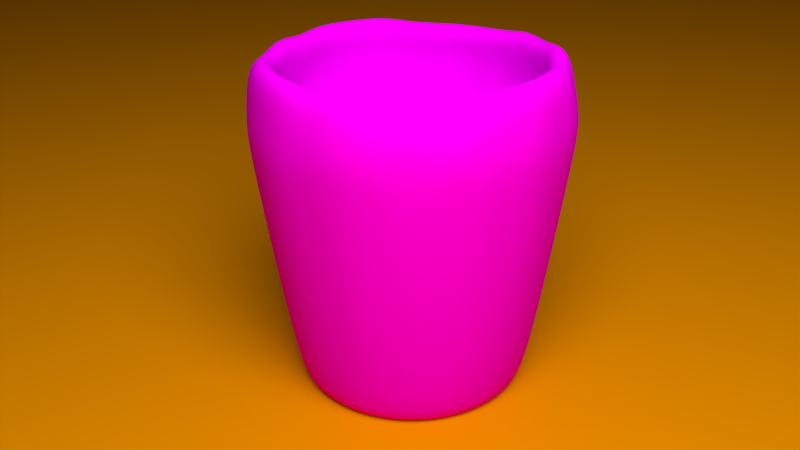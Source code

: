 # Source: woodencup.blend  (saved by Blender 2.73.0; exported with 4.5.12 LTS)
import bpy
from mathutils import Matrix  # noqa: F401  (used for matrix-valued properties, if any)

bpy.ops.wm.read_factory_settings(use_empty=True)
scene = bpy.context.scene
scene.name = 'Scene'

# ---- collections
col_collection_1 = bpy.data.collections.new('Collection 1'); scene.collection.children.link(col_collection_1)

# ---- images (referenced by path relative to the original .blend; pixels are not part of the script)
import os
ASSET_DIR = os.environ.get("B2B_ASSET_DIR", "")  # directory of the original .blend (textures are referenced by path, not embedded)
HERE = os.path.dirname(os.path.abspath(__file__))  # packed textures are extracted next to this script under _unpacked/

def load_image(name, relpath, width, height, colorspace="sRGB"):
    """Load a texture the original file referenced (path relative to the .blend, or extracted next to this script)."""
    p = next((c for c in (os.path.join(HERE, relpath), os.path.join(ASSET_DIR, relpath)) if relpath and os.path.exists(c)), "")
    if p:
        img = bpy.data.images.load(p, check_existing=True)
        img.name = name
    else:  # same state as the original file: an image datablock whose file is absent (Cycles renders it pink)
        img = bpy.data.images.new(name, width, height)
        img.source = "FILE"
        img.filepath = "//" + (relpath or name)
    img.colorspace_settings.name = colorspace
    return img
img_woodsample_jpg = load_image('woodsample.jpg', 'woodsample.jpg', 1024, 1024, 'sRGB')

# ---- materials (node trees are filled in below, after node groups)
mat_material_001 = bpy.data.materials.new('Material.001')
mat_material_001.alpha_threshold = 0.0
mat_material_001.roughness = 0.5
mat_material_002 = bpy.data.materials.new('Material.002')
mat_material_002.alpha_threshold = 0.0
mat_material_002.roughness = 0.5

# ---- material node trees
mat_material_001.use_nodes = True; mat_material_001.node_tree.nodes.clear()
_N = mat_material_001.node_tree.nodes; _L = mat_material_001.node_tree.links
n0 = _N.new('ShaderNodeOutputMaterial'); n0.name = 'Material Output'; n0.location = (300, 300)
n1 = _N.new('ShaderNodeBsdfDiffuse'); n1.name = 'Diffuse BSDF'; n1.location = (10, 300)
n1.inputs[0].default_value = (0.8, 0.2813, 0.0, 1.0)
_L.new(n1.outputs[0], n0.inputs[0])
n0.is_active_output = True
mat_material_002.use_nodes = True; mat_material_002.node_tree.nodes.clear()
_N = mat_material_002.node_tree.nodes; _L = mat_material_002.node_tree.links
n0 = _N.new('ShaderNodeOutputMaterial'); n0.name = 'Material Output'; n0.location = (300, 300)
n1 = _N.new('ShaderNodeTexImage'); n1.name = 'Image Texture'; n1.location = (-180, 300)
n1.width = 140
n1.image = img_woodsample_jpg
n2 = _N.new('ShaderNodeBsdfDiffuse'); n2.name = 'Diffuse BSDF'; n2.location = (19, 462)
n3 = _N.new('ShaderNodeDisplacement'); n3.name = 'Displacement'; n3.location = (0, 0)
n3.inputs[1].default_value = 0.0
n3.inputs[2].default_value = 0.1
_L.new(n2.outputs[0], n0.inputs[0])
_L.new(n1.outputs[0], n2.inputs[0])
_L.new(n1.outputs[0], n3.inputs[0])
_L.new(n3.outputs[0], n0.inputs[2])
n0.is_active_output = True

# ---- world
world_world = bpy.data.worlds.new('World'); scene.world = world_world
world_world.color = (0.05088, 0.05088, 0.05088)
world_world.use_sun_shadow = False
world_world.sun_shadow_jitter_overblur = 0.0
world_world.cycles.sampling_method = 'MANUAL'
world_world.cycles.sample_map_resolution = 256

# ---- cameras
cam_camera = bpy.data.cameras.new('Camera')
cam_camera.clip_end = 100.0
cam_camera.lens = 35.0
cam_camera.sensor_width = 32.0
cam_camera.sensor_height = 18.0
cam_camera.ortho_scale = 7.314
cam_camera.dof.focus_distance = 0.0

# ---- lights
light_lamp = bpy.data.lights.new('Lamp', 'POINT')
light_lamp.transmission_factor = 0.0
light_lamp.cutoff_distance = 30.0
light_lamp.energy = 3000.0
light_lamp.shadow_buffer_clip_start = 1.001
light_lamp.shadow_soft_size = 3.0
light_lamp.shadow_maximum_resolution = 0.006
light_lamp.use_absolute_resolution = True
light_lamp.cycles.use_multiple_importance_sampling = False

# ---- meshes
me_plane = bpy.data.meshes.new('Plane')
me_plane.from_pydata([(-1.0, -1.0, 0.0), (1.0, -1.0, 0.0), (-1.0, 1.0, 0.0), (1.0, 1.0, 0.0)], [], [(0, 1, 3, 2)])
me_plane.materials.append(mat_material_001)
me_plane.use_remesh_preserve_volume = False
me_plane.use_remesh_preserve_attributes = False
me_plane.use_mirror_vertex_groups = False
me_plane.update()
me_sphere = bpy.data.meshes.new('Sphere')
me_sphere.from_pydata([(-0.9427, -0.0001209, 0.4158), (-1.001, -0.0001209, 0.2244), (-1.0, 0.0, 7.55e-08), (-1.001, -0.0001209, -0.1736), (-0.7851, -0.0001209, -1.762), (-0.7066, -0.0001209, -1.762), (-0.601, -0.0001209, -1.762), (-0.4723, -0.0001209, -1.762), (-0.3254, -0.0001209, -1.762), (-0.1661, -0.0001209, -1.762), (-0.9246, 0.1837, 0.4158), (-0.9815, 0.195, 0.2244), (-1.001, 0.1989, 0.02544), (-0.9815, 0.195, -0.1736), (-0.7701, 0.153, -1.762), (-0.6931, 0.1377, -1.762), (-0.5895, 0.1171, -1.762), (-0.4632, 0.09195, -1.762), (-0.3192, 0.0633, -1.762), (-0.1629, 0.03221, -1.762), (-0.871, 0.3605, 0.4158), (-0.9246, 0.3827, 0.2244), (-0.9239, 0.3827, 7.55e-08), (-0.9061, 0.3753, -0.1951), (-0.7254, 0.3002, -1.762), (-0.6529, 0.2702, -1.762), (-0.5553, 0.2297, -1.762), (-0.4364, 0.1805, -1.762), (-0.3007, 0.1243, -1.762), (-0.1534, 0.0633, -1.762), (-0.7839, 0.5234, 0.4158), (-0.8321, 0.5557, 0.2244), (-0.8484, 0.5666, 0.02544), (-0.8155, 0.5449, -0.1951), (-0.6529, 0.4359, -1.762), (-0.5876, 0.3923, -1.762), (-0.4998, 0.3336, -1.762), (-0.3927, 0.2621, -1.762), (-0.2706, 0.1805, -1.762), (-0.1381, 0.09195, -1.762), (-0.6533, 0.6533, 0.3827), (-0.7077, 0.7073, 0.2244), (-0.7071, 0.7071, 7.55e-08), (-0.7077, 0.7073, -0.1736), (-0.5553, 0.5548, -1.762), (-0.4998, 0.4993, -1.762), (-0.4251, 0.4246, -1.762), (-0.334, 0.3336, -1.762), (-0.2302, 0.2297, -1.762), (-0.1175, 0.1171, -1.762), (-0.5133, 0.7682, 0.3827), (-0.5449, 0.8155, 0.1951), (-0.5556, 0.8315, 7.55e-08), (-0.5449, 0.8155, -0.1951), (-0.4364, 0.6524, -1.762), (-0.3927, 0.5872, -1.762), (-0.334, 0.4993, -1.762), (-0.2625, 0.3923, -1.762), (-0.1809, 0.2702, -1.762), (-0.09241, 0.1377, -1.762), (-0.3536, 0.8536, 0.3827), (-0.3832, 0.9241, 0.2244), (-0.3827, 0.9239, 7.55e-08), (-0.3832, 0.9241, -0.1736), (-0.3007, 0.725, -1.762), (-0.2706, 0.6524, -1.762), (-0.2302, 0.5548, -1.762), (-0.1809, 0.4359, -1.762), (-0.1247, 0.3002, -1.762), (-0.06376, 0.153, -1.762), (-0.1802, 0.9061, 0.3827), (-0.1913, 0.9619, 0.1951), (-0.1951, 0.9808, 7.55e-08), (-0.1955, 0.9811, -0.1736), (-0.1534, 0.7696, -1.762), (-0.1381, 0.6926, -1.762), (-0.1175, 0.589, -1.762), (-0.09241, 0.4628, -1.762), (-0.06376, 0.3187, -1.762), (-0.03267, 0.1624, -1.762), (2.745e-07, 0.9239, 0.3827), (-0.0003355, 1.0, 0.2244), (-0.0003355, 1.02, 0.02544), (-0.0003355, 1.0, -0.1736), (-0.0003356, 0.7847, -1.762), (-0.0003356, 0.7062, -1.762), (-0.0003356, 0.6005, -1.762), (-0.0003355, 0.4718, -1.762), (-0.0003356, 0.325, -1.762), (-0.0003356, 0.1656, -1.762), (0.1835, 0.9241, 0.4158), (0.1913, 0.9619, 0.1951), (0.1987, 1.0, 0.02544), (0.1913, 0.9619, -0.1951), (0.1528, 0.7696, -1.762), (0.1375, 0.6926, -1.762), (0.1168, 0.589, -1.762), (0.09174, 0.4628, -1.762), (0.06308, 0.3187, -1.762), (0.032, 0.1624, -1.762), (0.3536, 0.8536, 0.3827), (0.3825, 0.9241, 0.2244), (0.39, 0.9422, 0.02544), (0.3825, 0.9241, -0.1736), (0.3, 0.725, -1.762), (0.27, 0.6524, -1.762), (0.2295, 0.5548, -1.762), (0.1803, 0.4359, -1.762), (0.1241, 0.3002, -1.762), (0.06308, 0.153, -1.762), (0.5232, 0.7834, 0.4158), (0.5449, 0.8155, 0.1951), (0.5556, 0.8315, 7.55e-08), (0.5555, 0.8317, -0.1736), (0.4357, 0.6524, -1.762), (0.3921, 0.5872, -1.762), (0.3334, 0.4993, -1.762), (0.2619, 0.3923, -1.762), (0.1803, 0.2702, -1.762), (0.09174, 0.1377, -1.762), (0.666, 0.6662, 0.4158), (0.6935, 0.6935, 0.1951), (0.7071, 0.7071, 7.55e-08), (0.6935, 0.6935, -0.1951), (0.5546, 0.5548, -1.762), (0.4991, 0.4993, -1.762), (0.4244, 0.4246, -1.762), (0.3334, 0.3336, -1.762), (0.2295, 0.2297, -1.762), (0.1168, 0.1171, -1.762), (0.7682, 0.5133, 0.3827), (0.8155, 0.5449, 0.1951), (0.8478, 0.5666, 0.02544), (0.8315, 0.5557, -0.1736), (0.6522, 0.4359, -1.762), (0.5869, 0.3923, -1.762), (0.4991, 0.3336, -1.762), (0.3921, 0.2621, -1.762), (0.27, 0.1805, -1.762), (0.1375, 0.09195, -1.762), (0.8703, 0.3605, 0.4158), (0.9239, 0.3827, 0.2244), (0.942, 0.3902, 0.02544), (0.9239, 0.3827, -0.1736), (0.7247, 0.3002, -1.762), (0.6522, 0.2702, -1.762), (0.5546, 0.2297, -1.762), (0.4357, 0.1805, -1.762), (0.3, 0.1243, -1.762), (0.1528, 0.0633, -1.762), (0.9239, 0.1837, 0.4158), (0.9619, 0.1913, 0.1951), (0.9808, 0.1951, 7.55e-08), (0.9808, 0.195, -0.1736), (0.7694, 0.153, -1.762), (0.6924, 0.1377, -1.762), (0.5888, 0.1171, -1.762), (0.4625, 0.09195, -1.762), (0.3185, 0.0633, -1.762), (0.1622, 0.03221, -1.762), (0.942, -0.0001208, 0.4158), (1.0, -0.000121, 0.2244), (1.02, -0.000121, 0.02544), (1.0, -0.000121, -0.1736), (0.7845, -0.0001208, -1.762), (0.706, -0.000121, -1.762), (0.6003, -0.0001209, -1.762), (0.4716, -0.0001209, -1.762), (0.3247, -0.0001209, -1.762), (0.1654, -0.0001209, -1.762), (0.9239, -0.184, 0.4158), (0.9619, -0.1913, 0.1951), (0.9808, -0.1951, 7.55e-08), (0.9619, -0.1913, -0.1951), (0.7694, -0.1532, -1.762), (0.6924, -0.1379, -1.762), (0.5888, -0.1173, -1.762), (0.4625, -0.09219, -1.762), (0.3185, -0.06354, -1.762), (0.1622, -0.03245, -1.762), (0.8703, -0.3607, 0.4158), (0.9239, -0.383, 0.2244), (0.942, -0.3905, 0.02544), (0.9239, -0.383, -0.1736), (0.7247, -0.3005, -1.762), (0.6522, -0.2704, -1.762), (0.5546, -0.23, -1.762), (0.4357, -0.1807, -1.762), (0.3, -0.1245, -1.762), (0.1528, -0.06354, -1.762), (0.7682, -0.5133, 0.3827), (0.8315, -0.5559, 0.2244), (0.8478, -0.5668, 0.02544), (0.8155, -0.5449, -0.1951), (0.6522, -0.4361, -1.762), (0.5869, -0.3925, -1.762), (0.4991, -0.3338, -1.762), (0.3921, -0.2623, -1.762), (0.27, -0.1807, -1.762), (0.1375, -0.09219, -1.762), (0.6533, -0.6533, 0.3827), (0.7071, -0.7075, 0.2244), (0.7071, -0.7071, 7.55e-08), (0.7071, -0.7075, -0.1736), (0.5546, -0.5551, -1.762), (0.4991, -0.4996, -1.762), (0.4244, -0.4249, -1.762), (0.3334, -0.3338, -1.762), (0.2295, -0.23, -1.762), (0.1168, -0.1173, -1.762), (0.5133, -0.7682, 0.3827), (0.5555, -0.8319, 0.2244), (0.5663, -0.8482, 0.02544), (0.5449, -0.8155, -0.1951), (0.4357, -0.6527, -1.762), (0.3921, -0.5874, -1.762), (0.3334, -0.4996, -1.762), (0.2619, -0.3925, -1.762), (0.1803, -0.2704, -1.762), (0.09174, -0.1379, -1.762), (-0.0003356, -0.0001209, -1.762), (0.3603, -0.8707, 0.4158), (0.3825, -0.9244, 0.2244), (0.39, -0.9425, 0.02544), (0.3825, -0.9244, -0.1736), (0.3, -0.7252, -1.762), (0.27, -0.6527, -1.762), (0.2295, -0.5551, -1.762), (0.1803, -0.4361, -1.762), (0.1241, -0.3005, -1.762), (0.06308, -0.1532, -1.762), (0.1802, -0.9061, 0.3827), (0.1913, -0.9619, 0.1951), (0.1951, -0.9808, 7.55e-08), (0.1913, -0.9619, -0.1951), (0.1528, -0.7699, -1.762), (0.1375, -0.6929, -1.762), (0.1168, -0.5892, -1.762), (0.09174, -0.463, -1.762), (0.06308, -0.319, -1.762), (0.032, -0.1627, -1.762), (-0.0003356, -0.9425, 0.4158), (9.567e-08, -0.9808, 0.1951), (1.404e-07, -1.0, 7.55e-08), (-0.0003358, -1.001, -0.1736), (-0.0003356, -0.7849, -1.762), (-0.0003357, -0.7064, -1.762), (-0.0003357, -0.6008, -1.762), (-0.0003356, -0.4721, -1.762), (-0.0003356, -0.3252, -1.762), (-0.0003356, -0.1658, -1.762), (-0.1842, -0.9244, 0.4158), (-0.1913, -0.9619, 0.1951), (-0.1951, -0.9808, 7.55e-08), (-0.1955, -0.9813, -0.1736), (-0.1534, -0.7699, -1.762), (-0.1381, -0.6929, -1.762), (-0.1175, -0.5892, -1.762), (-0.09241, -0.463, -1.762), (-0.06376, -0.319, -1.762), (-0.03267, -0.1627, -1.762), (-0.361, -0.8707, 0.4158), (-0.3753, -0.9061, 0.1951), (-0.3827, -0.9239, 7.55e-08), (-0.3753, -0.9061, -0.1951), (-0.3007, -0.7252, -1.762), (-0.2706, -0.6527, -1.762), (-0.2302, -0.5551, -1.762), (-0.1809, -0.4361, -1.762), (-0.1247, -0.3005, -1.762), (-0.06376, -0.1532, -1.762), (-0.5239, -0.7837, 0.4158), (-0.5449, -0.8155, 0.1951), (-0.5556, -0.8315, 7.55e-08), (-0.5561, -0.8319, -0.1736), (-0.4364, -0.6527, -1.762), (-0.3927, -0.5874, -1.762), (-0.334, -0.4996, -1.762), (-0.2625, -0.3925, -1.762), (-0.1809, -0.2704, -1.762), (-0.09241, -0.1379, -1.762), (-0.6533, -0.6533, 0.3827), (-0.7077, -0.7075, 0.2244), (-0.7071, -0.7071, 7.55e-08), (-0.7077, -0.7075, -0.1736), (-0.5553, -0.5551, -1.762), (-0.4998, -0.4996, -1.762), (-0.4251, -0.4249, -1.762), (-0.334, -0.3338, -1.762), (-0.2302, -0.23, -1.762), (-0.1175, -0.1173, -1.762), (-0.7682, -0.5133, 0.3827), (-0.8155, -0.5449, 0.1951), (-0.8315, -0.5556, 7.55e-08), (-0.8321, -0.5559, -0.1736), (-0.6529, -0.4361, -1.762), (-0.5876, -0.3925, -1.762), (-0.4998, -0.3338, -1.762), (-0.3927, -0.2623, -1.762), (-0.2706, -0.1807, -1.762), (-0.1381, -0.09219, -1.762), (-0.871, -0.3607, 0.4158), (-0.9061, -0.3753, 0.1951), (-0.9427, -0.3905, 0.02544), (-0.9061, -0.3753, -0.1951), (-0.7254, -0.3005, -1.762), (-0.6529, -0.2704, -1.762), (-0.5553, -0.23, -1.762), (-0.4364, -0.1807, -1.762), (-0.3007, -0.1245, -1.762), (-0.1534, -0.06354, -1.762), (-0.9061, -0.1802, 0.3827), (-0.9619, -0.1913, 0.1951), (-1.001, -0.1991, 0.02544), (-0.9619, -0.1913, -0.1951), (-0.7701, -0.1532, -1.762), (-0.6931, -0.1379, -1.762), (-0.5895, -0.1173, -1.762), (-0.4632, -0.09219, -1.762), (-0.3192, -0.06354, -1.762), (-0.1629, -0.03245, -1.762)], [], [(4, 3, 13, 14), (2, 1, 11, 12), (9, 8, 18, 19), (7, 6, 16, 17), (5, 4, 14, 15), (3, 2, 12, 13), (1, 0, 10, 11), (8, 7, 17, 18), (6, 5, 15, 16), (18, 17, 27, 28), (16, 15, 25, 26), (14, 13, 23, 24), (12, 11, 21, 22), (19, 18, 28, 29), (17, 16, 26, 27), (15, 14, 24, 25), (13, 12, 22, 23), (11, 10, 20, 21), (28, 27, 37, 38), (26, 25, 35, 36), (24, 23, 33, 34), (22, 21, 31, 32), (29, 28, 38, 39), (27, 26, 36, 37), (25, 24, 34, 35), (23, 22, 32, 33), (21, 20, 30, 31), (38, 37, 47, 48), (36, 35, 45, 46), (34, 33, 43, 44), (32, 31, 41, 42), (39, 38, 48, 49), (37, 36, 46, 47), (35, 34, 44, 45), (33, 32, 42, 43), (31, 30, 40, 41), (48, 47, 57, 58), (46, 45, 55, 56), (44, 43, 53, 54), (42, 41, 51, 52), (49, 48, 58, 59), (47, 46, 56, 57), (45, 44, 54, 55), (43, 42, 52, 53), (41, 40, 50, 51), (58, 57, 67, 68), (56, 55, 65, 66), (54, 53, 63, 64), (52, 51, 61, 62), (59, 58, 68, 69), (57, 56, 66, 67), (55, 54, 64, 65), (53, 52, 62, 63), (51, 50, 60, 61), (68, 67, 77, 78), (66, 65, 75, 76), (64, 63, 73, 74), (62, 61, 71, 72), (69, 68, 78, 79), (67, 66, 76, 77), (65, 64, 74, 75), (63, 62, 72, 73), (61, 60, 70, 71), (78, 77, 87, 88), (76, 75, 85, 86), (74, 73, 83, 84), (72, 71, 81, 82), (79, 78, 88, 89), (77, 76, 86, 87), (75, 74, 84, 85), (73, 72, 82, 83), (71, 70, 80, 81), (88, 87, 97, 98), (86, 85, 95, 96), (84, 83, 93, 94), (82, 81, 91, 92), (89, 88, 98, 99), (87, 86, 96, 97), (85, 84, 94, 95), (83, 82, 92, 93), (81, 80, 90, 91), (98, 97, 107, 108), (96, 95, 105, 106), (94, 93, 103, 104), (92, 91, 101, 102), (99, 98, 108, 109), (97, 96, 106, 107), (95, 94, 104, 105), (93, 92, 102, 103), (91, 90, 100, 101), (108, 107, 117, 118), (106, 105, 115, 116), (104, 103, 113, 114), (102, 101, 111, 112), (109, 108, 118, 119), (107, 106, 116, 117), (105, 104, 114, 115), (103, 102, 112, 113), (101, 100, 110, 111), (118, 117, 127, 128), (116, 115, 125, 126), (114, 113, 123, 124), (112, 111, 121, 122), (119, 118, 128, 129), (117, 116, 126, 127), (115, 114, 124, 125), (113, 112, 122, 123), (111, 110, 120, 121), (128, 127, 137, 138), (126, 125, 135, 136), (124, 123, 133, 134), (122, 121, 131, 132), (129, 128, 138, 139), (127, 126, 136, 137), (125, 124, 134, 135), (123, 122, 132, 133), (121, 120, 130, 131), (138, 137, 147, 148), (136, 135, 145, 146), (134, 133, 143, 144), (132, 131, 141, 142), (139, 138, 148, 149), (137, 136, 146, 147), (135, 134, 144, 145), (133, 132, 142, 143), (131, 130, 140, 141), (148, 147, 157, 158), (146, 145, 155, 156), (144, 143, 153, 154), (142, 141, 151, 152), (149, 148, 158, 159), (147, 146, 156, 157), (145, 144, 154, 155), (143, 142, 152, 153), (141, 140, 150, 151), (158, 157, 167, 168), (156, 155, 165, 166), (154, 153, 163, 164), (152, 151, 161, 162), (159, 158, 168, 169), (157, 156, 166, 167), (155, 154, 164, 165), (153, 152, 162, 163), (151, 150, 160, 161), (168, 167, 177, 178), (166, 165, 175, 176), (164, 163, 173, 174), (162, 161, 171, 172), (169, 168, 178, 179), (167, 166, 176, 177), (165, 164, 174, 175), (163, 162, 172, 173), (161, 160, 170, 171), (178, 177, 187, 188), (176, 175, 185, 186), (174, 173, 183, 184), (172, 171, 181, 182), (179, 178, 188, 189), (177, 176, 186, 187), (175, 174, 184, 185), (173, 172, 182, 183), (171, 170, 180, 181), (188, 187, 197, 198), (186, 185, 195, 196), (184, 183, 193, 194), (182, 181, 191, 192), (189, 188, 198, 199), (187, 186, 196, 197), (185, 184, 194, 195), (183, 182, 192, 193), (181, 180, 190, 191), (198, 197, 207, 208), (196, 195, 205, 206), (194, 193, 203, 204), (192, 191, 201, 202), (199, 198, 208, 209), (197, 196, 206, 207), (195, 194, 204, 205), (193, 192, 202, 203), (191, 190, 200, 201), (208, 207, 217, 218), (206, 205, 215, 216), (204, 203, 213, 214), (202, 201, 211, 212), (209, 208, 218, 219), (207, 206, 216, 217), (205, 204, 214, 215), (203, 202, 212, 213), (201, 200, 210, 211), (218, 217, 228, 229), (216, 215, 226, 227), (214, 213, 224, 225), (212, 211, 222, 223), (219, 218, 229, 230), (217, 216, 227, 228), (215, 214, 225, 226), (213, 212, 223, 224), (211, 210, 221, 222), (229, 228, 238, 239), (227, 226, 236, 237), (225, 224, 234, 235), (223, 222, 232, 233), (230, 229, 239, 240), (228, 227, 237, 238), (226, 225, 235, 236), (224, 223, 233, 234), (222, 221, 231, 232), (239, 238, 248, 249), (237, 236, 246, 247), (235, 234, 244, 245), (233, 232, 242, 243), (240, 239, 249, 250), (238, 237, 247, 248), (236, 235, 245, 246), (234, 233, 243, 244), (232, 231, 241, 242), (249, 248, 258, 259), (247, 246, 256, 257), (245, 244, 254, 255), (243, 242, 252, 253), (250, 249, 259, 260), (248, 247, 257, 258), (246, 245, 255, 256), (244, 243, 253, 254), (242, 241, 251, 252), (259, 258, 268, 269), (257, 256, 266, 267), (255, 254, 264, 265), (253, 252, 262, 263), (260, 259, 269, 270), (258, 257, 267, 268), (256, 255, 265, 266), (254, 253, 263, 264), (252, 251, 261, 262), (269, 268, 278, 279), (267, 266, 276, 277), (265, 264, 274, 275), (263, 262, 272, 273), (270, 269, 279, 280), (268, 267, 277, 278), (266, 265, 275, 276), (264, 263, 273, 274), (262, 261, 271, 272), (279, 278, 288, 289), (277, 276, 286, 287), (275, 274, 284, 285), (273, 272, 282, 283), (280, 279, 289, 290), (278, 277, 287, 288), (276, 275, 285, 286), (274, 273, 283, 284), (272, 271, 281, 282), (289, 288, 298, 299), (287, 286, 296, 297), (285, 284, 294, 295), (283, 282, 292, 293), (290, 289, 299, 300), (288, 287, 297, 298), (286, 285, 295, 296), (284, 283, 293, 294), (282, 281, 291, 292), (299, 298, 308, 309), (297, 296, 306, 307), (295, 294, 304, 305), (293, 292, 302, 303), (300, 299, 309, 310), (298, 297, 307, 308), (296, 295, 305, 306), (294, 293, 303, 304), (292, 291, 301, 302), (309, 308, 318, 319), (307, 306, 316, 317), (305, 304, 314, 315), (303, 302, 312, 313), (310, 309, 319, 320), (308, 307, 317, 318), (306, 305, 315, 316), (304, 303, 313, 314), (302, 301, 311, 312), (220, 9, 19), (220, 19, 29), (220, 29, 39), (220, 39, 49), (220, 49, 59), (220, 59, 69), (220, 69, 79), (220, 79, 89), (220, 89, 99), (220, 99, 109), (220, 109, 119), (220, 119, 129), (220, 129, 139), (220, 139, 149), (220, 149, 159), (220, 159, 169), (220, 169, 179), (220, 179, 189), (220, 189, 199), (220, 199, 209), (220, 209, 219), (220, 219, 230), (220, 230, 240), (220, 240, 250), (220, 250, 260), (220, 260, 270), (220, 270, 280), (220, 280, 290), (220, 290, 300), (220, 300, 310), (220, 310, 320), (220, 320, 9), (319, 318, 7, 8), (317, 316, 5, 6), (315, 314, 3, 4), (313, 312, 1, 2), (320, 319, 8, 9), (318, 317, 6, 7), (316, 315, 4, 5), (314, 313, 2, 3), (312, 311, 0, 1)])
me_sphere.polygons.foreach_set('use_smooth', [True] * 320)
_uv = me_sphere.uv_layers.new(name='UVMap')
_uv.uv.foreach_set('vector', [0.5229, 0.4769, 0.7199, 0.3488, 0.7453, 0.3959, 0.5267, 0.4836, 0.7642, 0.3195, 0.8337, 0.2763, 0.8686, 0.3475, 0.8012, 0.3737, 0.4978, 0.4942, 0.5043, 0.4898, 0.5058, 0.4926, 0.4986, 0.4956, 0.5102, 0.4857, 0.5154, 0.4821, 0.5182, 0.4872, 0.5124, 0.4897, 0.5197, 0.4792, 0.5229, 0.4769, 0.5267, 0.4836, 0.523, 0.4851, 0.7199, 0.3488, 0.7642, 0.3195, 0.8012, 0.3737, 0.7453, 0.3959, 0.8337, 0.2763, 0.9156, 0.2273, 0.9559, 0.315, 0.8686, 0.3475, 0.5043, 0.4898, 0.5102, 0.4857, 0.5124, 0.4897, 0.5058, 0.4926, 0.5154, 0.4821, 0.5197, 0.4792, 0.523, 0.4851, 0.5182, 0.4872, 0.5058, 0.4926, 0.5124, 0.4897, 0.5138, 0.494, 0.5067, 0.4955, 0.5182, 0.4872, 0.523, 0.4851, 0.525, 0.4916, 0.52, 0.4927, 0.5267, 0.4836, 0.7453, 0.3959, 0.7541, 0.4487, 0.5288, 0.4909, 0.8012, 0.3737, 0.8686, 0.3475, 0.891, 0.4228, 0.811, 0.438, 0.4986, 0.4956, 0.5058, 0.4926, 0.5067, 0.4955, 0.4991, 0.4972, 0.5124, 0.4897, 0.5182, 0.4872, 0.52, 0.4927, 0.5138, 0.494, 0.523, 0.4851, 0.5267, 0.4836, 0.5288, 0.4909, 0.525, 0.4916, 0.7453, 0.3959, 0.8012, 0.3737, 0.811, 0.438, 0.7541, 0.4487, 0.8686, 0.3475, 0.9559, 0.315, 0.9801, 0.4066, 0.891, 0.4228, 0.5067, 0.4955, 0.5138, 0.494, 0.5143, 0.4986, 0.5071, 0.4987, 0.52, 0.4927, 0.525, 0.4916, 0.5258, 0.4984, 0.5206, 0.4985, 0.5288, 0.4909, 0.7541, 0.4487, 0.7593, 0.5002, 0.5297, 0.4983, 0.811, 0.438, 0.891, 0.4228, 0.898, 0.5008, 0.8255, 0.5007, 0.4991, 0.4972, 0.5067, 0.4955, 0.5071, 0.4987, 0.4992, 0.4988, 0.5138, 0.494, 0.52, 0.4927, 0.5206, 0.4985, 0.5143, 0.4986, 0.525, 0.4916, 0.5288, 0.4909, 0.5297, 0.4983, 0.5258, 0.4984, 0.7541, 0.4487, 0.811, 0.438, 0.8255, 0.5007, 0.7593, 0.5002, 0.891, 0.4228, 0.9801, 0.4066, 0.9874, 0.4991, 0.898, 0.5008, 0.5071, 0.4987, 0.5143, 0.4986, 0.5139, 0.5031, 0.5068, 0.5018, 0.5206, 0.4985, 0.5258, 0.4984, 0.5253, 0.5052, 0.5202, 0.5042, 0.5297, 0.4983, 0.7593, 0.5002, 0.7587, 0.5535, 0.5292, 0.5059, 0.8255, 0.5007, 0.898, 0.5008, 0.8904, 0.5788, 0.81, 0.5639, 0.4992, 0.4988, 0.5071, 0.4987, 0.5068, 0.5018, 0.4991, 0.5003, 0.5143, 0.4986, 0.5206, 0.4985, 0.5202, 0.5042, 0.5139, 0.5031, 0.5258, 0.4984, 0.5297, 0.4983, 0.5292, 0.5059, 0.5253, 0.5052, 0.7593, 0.5002, 0.8255, 0.5007, 0.81, 0.5639, 0.7587, 0.5535, 0.898, 0.5008, 0.9874, 0.4991, 0.971, 0.5935, 0.8904, 0.5788, 0.5068, 0.5018, 0.5139, 0.5031, 0.5127, 0.5075, 0.506, 0.5048, 0.5202, 0.5042, 0.5253, 0.5052, 0.5234, 0.5117, 0.5186, 0.5098, 0.5292, 0.5059, 0.7587, 0.5535, 0.7371, 0.6024, 0.527, 0.5131, 0.81, 0.5639, 0.8904, 0.5788, 0.8584, 0.6523, 0.7915, 0.625, 0.4991, 0.5003, 0.5068, 0.5018, 0.506, 0.5048, 0.4987, 0.5019, 0.5139, 0.5031, 0.5202, 0.5042, 0.5186, 0.5098, 0.5127, 0.5075, 0.5253, 0.5052, 0.5292, 0.5059, 0.527, 0.5131, 0.5234, 0.5117, 0.7587, 0.5535, 0.81, 0.5639, 0.7915, 0.625, 0.7371, 0.6024, 0.8904, 0.5788, 0.971, 0.5935, 0.9473, 0.6884, 0.8584, 0.6523, 0.506, 0.5048, 0.5127, 0.5075, 0.5106, 0.5115, 0.5045, 0.5076, 0.5186, 0.5098, 0.5234, 0.5117, 0.5203, 0.5178, 0.5159, 0.515, 0.527, 0.5131, 0.7371, 0.6024, 0.7178, 0.6523, 0.5236, 0.5198, 0.7915, 0.625, 0.8584, 0.6523, 0.8301, 0.7273, 0.7617, 0.6819, 0.4987, 0.5019, 0.506, 0.5048, 0.5045, 0.5076, 0.4979, 0.5033, 0.5127, 0.5075, 0.5186, 0.5098, 0.5159, 0.515, 0.5106, 0.5115, 0.5234, 0.5117, 0.527, 0.5131, 0.5236, 0.5198, 0.5203, 0.5178, 0.7371, 0.6024, 0.7915, 0.625, 0.7617, 0.6819, 0.7178, 0.6523, 0.8584, 0.6523, 0.9473, 0.6884, 0.8983, 0.7733, 0.8301, 0.7273, 0.5045, 0.5076, 0.5106, 0.5115, 0.5077, 0.5151, 0.5026, 0.51, 0.5159, 0.515, 0.5203, 0.5178, 0.5161, 0.5231, 0.5123, 0.5195, 0.5236, 0.5198, 0.7178, 0.6523, 0.6837, 0.6936, 0.5189, 0.5258, 0.7617, 0.6819, 0.8301, 0.7273, 0.7712, 0.7818, 0.7199, 0.7305, 0.4979, 0.5033, 0.5045, 0.5076, 0.5026, 0.51, 0.4969, 0.5046, 0.5106, 0.5115, 0.5159, 0.515, 0.5123, 0.5195, 0.5077, 0.5151, 0.5203, 0.5178, 0.5236, 0.5198, 0.5189, 0.5258, 0.5161, 0.5231, 0.7178, 0.6523, 0.7617, 0.6819, 0.7199, 0.7305, 0.6837, 0.6936, 0.8301, 0.7273, 0.8983, 0.7733, 0.8384, 0.8508, 0.7712, 0.7818, 0.5026, 0.51, 0.5077, 0.5151, 0.5043, 0.518, 0.5002, 0.5121, 0.5123, 0.5195, 0.5161, 0.5231, 0.5108, 0.5276, 0.5079, 0.5233, 0.5189, 0.5258, 0.6837, 0.6936, 0.6423, 0.7276, 0.5131, 0.5309, 0.7199, 0.7305, 0.7712, 0.7818, 0.7156, 0.8387, 0.6751, 0.7782, 0.4969, 0.5046, 0.5026, 0.51, 0.5002, 0.5121, 0.4957, 0.5056, 0.5077, 0.5151, 0.5123, 0.5195, 0.5079, 0.5233, 0.5043, 0.518, 0.5161, 0.5231, 0.5189, 0.5258, 0.5131, 0.5309, 0.5108, 0.5276, 0.6837, 0.6936, 0.7199, 0.7305, 0.6751, 0.7782, 0.6423, 0.7276, 0.7712, 0.7818, 0.8384, 0.8508, 0.7594, 0.909, 0.7156, 0.8387, 0.5002, 0.5121, 0.5043, 0.518, 0.5003, 0.5202, 0.4974, 0.5136, 0.5079, 0.5233, 0.5108, 0.5276, 0.5048, 0.5308, 0.5028, 0.5261, 0.5131, 0.5309, 0.6423, 0.7276, 0.592, 0.7465, 0.5063, 0.5344, 0.6751, 0.7782, 0.7156, 0.8387, 0.6416, 0.869, 0.6172, 0.8084, 0.4957, 0.5056, 0.5002, 0.5121, 0.4974, 0.5136, 0.4943, 0.5064, 0.5043, 0.518, 0.5079, 0.5233, 0.5028, 0.5261, 0.5003, 0.5202, 0.5108, 0.5276, 0.5131, 0.5309, 0.5063, 0.5344, 0.5048, 0.5308, 0.6423, 0.7276, 0.6751, 0.7782, 0.6172, 0.8084, 0.592, 0.7465, 0.7156, 0.8387, 0.7594, 0.909, 0.6795, 0.9639, 0.6416, 0.869, 0.4974, 0.5136, 0.5003, 0.5202, 0.4959, 0.5216, 0.4944, 0.5145, 0.5028, 0.5261, 0.5048, 0.5308, 0.4983, 0.5329, 0.4972, 0.5278, 0.5063, 0.5344, 0.592, 0.7465, 0.5431, 0.7683, 0.4992, 0.5367, 0.6172, 0.8084, 0.6416, 0.869, 0.5678, 0.8976, 0.5547, 0.8271, 0.4943, 0.5064, 0.4974, 0.5136, 0.4944, 0.5145, 0.4928, 0.5068, 0.5003, 0.5202, 0.5028, 0.5261, 0.4972, 0.5278, 0.4959, 0.5216, 0.5048, 0.5308, 0.5063, 0.5344, 0.4992, 0.5367, 0.4983, 0.5329, 0.592, 0.7465, 0.6172, 0.8084, 0.5547, 0.8271, 0.5431, 0.7683, 0.6416, 0.869, 0.6795, 0.9639, 0.5831, 0.9797, 0.5678, 0.8976, 0.4944, 0.5145, 0.4959, 0.5216, 0.4914, 0.5221, 0.4913, 0.5149, 0.4972, 0.5278, 0.4983, 0.5329, 0.4915, 0.5337, 0.4914, 0.5285, 0.4992, 0.5367, 0.5431, 0.7683, 0.4897, 0.7721, 0.4916, 0.5376, 0.5547, 0.8271, 0.5678, 0.8976, 0.4885, 0.898, 0.4893, 0.8243, 0.4928, 0.5068, 0.4944, 0.5145, 0.4913, 0.5149, 0.4912, 0.507, 0.4959, 0.5216, 0.4972, 0.5278, 0.4914, 0.5285, 0.4914, 0.5221, 0.4983, 0.5329, 0.4992, 0.5367, 0.4916, 0.5376, 0.4915, 0.5337, 0.5431, 0.7683, 0.5547, 0.8271, 0.4893, 0.8243, 0.4897, 0.7721, 0.5678, 0.8976, 0.5831, 0.9797, 0.4873, 0.9999, 0.4885, 0.898, 0.4913, 0.5149, 0.4914, 0.5221, 0.4868, 0.5217, 0.4881, 0.5146, 0.4914, 0.5285, 0.4915, 0.5337, 0.4847, 0.533, 0.4857, 0.528, 0.4916, 0.5376, 0.4897, 0.7721, 0.4374, 0.7606, 0.484, 0.5368, 0.4893, 0.8243, 0.4885, 0.898, 0.4109, 0.8891, 0.4255, 0.8186, 0.4912, 0.507, 0.4913, 0.5149, 0.4881, 0.5146, 0.4896, 0.5069, 0.4914, 0.5221, 0.4914, 0.5285, 0.4857, 0.528, 0.4868, 0.5217, 0.4915, 0.5337, 0.4916, 0.5376, 0.484, 0.5368, 0.4847, 0.533, 0.4897, 0.7721, 0.4893, 0.8243, 0.4255, 0.8186, 0.4374, 0.7606, 0.4885, 0.898, 0.4873, 0.9999, 0.3919, 0.9926, 0.4109, 0.8891, 0.4881, 0.5146, 0.4868, 0.5217, 0.4824, 0.5205, 0.4851, 0.5137, 0.4857, 0.528, 0.4847, 0.533, 0.4782, 0.5312, 0.4801, 0.5264, 0.484, 0.5368, 0.4374, 0.7606, 0.3847, 0.7513, 0.4768, 0.5348, 0.4255, 0.8186, 0.4109, 0.8891, 0.3366, 0.865, 0.3611, 0.8066, 0.4896, 0.5069, 0.4881, 0.5146, 0.4851, 0.5137, 0.4881, 0.5064, 0.4868, 0.5217, 0.4857, 0.528, 0.4801, 0.5264, 0.4824, 0.5205, 0.4847, 0.533, 0.484, 0.5368, 0.4768, 0.5348, 0.4782, 0.5312, 0.4374, 0.7606, 0.4255, 0.8186, 0.3611, 0.8066, 0.3847, 0.7513, 0.4109, 0.8891, 0.3919, 0.9926, 0.3004, 0.9521, 0.3366, 0.865, 0.4851, 0.5137, 0.4824, 0.5205, 0.4784, 0.5184, 0.4823, 0.5123, 0.4801, 0.5264, 0.4782, 0.5312, 0.4721, 0.5281, 0.4749, 0.5237, 0.4768, 0.5348, 0.3847, 0.7513, 0.3372, 0.7263, 0.47, 0.5314, 0.3611, 0.8066, 0.3366, 0.865, 0.2625, 0.8364, 0.3038, 0.7761, 0.4881, 0.5064, 0.4851, 0.5137, 0.4823, 0.5123, 0.4866, 0.5057, 0.4824, 0.5205, 0.4801, 0.5264, 0.4749, 0.5237, 0.4784, 0.5184, 0.4782, 0.5312, 0.4768, 0.5348, 0.47, 0.5314, 0.4721, 0.5281, 0.3847, 0.7513, 0.3611, 0.8066, 0.3038, 0.7761, 0.3372, 0.7263, 0.3366, 0.865, 0.3004, 0.9521, 0.2092, 0.9126, 0.2625, 0.8364, 0.4823, 0.5123, 0.4784, 0.5184, 0.4748, 0.5155, 0.4799, 0.5103, 0.4749, 0.5237, 0.4721, 0.5281, 0.4667, 0.5239, 0.4703, 0.5201, 0.47, 0.5314, 0.3372, 0.7263, 0.2968, 0.6911, 0.464, 0.5267, 0.3038, 0.7761, 0.2625, 0.8364, 0.2087, 0.7779, 0.2595, 0.7279, 0.4866, 0.5057, 0.4823, 0.5123, 0.4799, 0.5103, 0.4854, 0.5047, 0.4784, 0.5184, 0.4749, 0.5237, 0.4703, 0.5201, 0.4748, 0.5155, 0.4721, 0.5281, 0.47, 0.5314, 0.464, 0.5267, 0.4667, 0.5239, 0.3372, 0.7263, 0.3038, 0.7761, 0.2595, 0.7279, 0.2968, 0.6911, 0.2625, 0.8364, 0.2092, 0.9126, 0.1328, 0.8522, 0.2087, 0.7779, 0.4799, 0.5103, 0.4748, 0.5155, 0.4719, 0.512, 0.4779, 0.5079, 0.4703, 0.5201, 0.4667, 0.5239, 0.4622, 0.5186, 0.4666, 0.5156, 0.464, 0.5267, 0.2968, 0.6911, 0.2625, 0.6499, 0.4589, 0.5208, 0.2595, 0.7279, 0.2087, 0.7779, 0.1512, 0.7235, 0.2123, 0.6831, 0.4854, 0.5047, 0.4799, 0.5103, 0.4779, 0.5079, 0.4844, 0.5035, 0.4748, 0.5155, 0.4703, 0.5201, 0.4666, 0.5156, 0.4719, 0.512, 0.4667, 0.5239, 0.464, 0.5267, 0.4589, 0.5208, 0.4622, 0.5186, 0.2968, 0.6911, 0.2595, 0.7279, 0.2123, 0.6831, 0.2625, 0.6499, 0.2087, 0.7779, 0.1328, 0.8522, 0.07425, 0.7744, 0.1512, 0.7235, 0.4779, 0.5079, 0.4719, 0.512, 0.4697, 0.508, 0.4763, 0.5051, 0.4666, 0.5156, 0.4622, 0.5186, 0.459, 0.5125, 0.4638, 0.5104, 0.4589, 0.5208, 0.2625, 0.6499, 0.2434, 0.6, 0.4554, 0.514, 0.2123, 0.6831, 0.1512, 0.7235, 0.1232, 0.6494, 0.1895, 0.6221, 0.4844, 0.5035, 0.4779, 0.5079, 0.4763, 0.5051, 0.4836, 0.5021, 0.4719, 0.512, 0.4666, 0.5156, 0.4638, 0.5104, 0.4697, 0.508, 0.4622, 0.5186, 0.4589, 0.5208, 0.4554, 0.514, 0.459, 0.5125, 0.2625, 0.6499, 0.2123, 0.6831, 0.1895, 0.6221, 0.2434, 0.6, 0.1512, 0.7235, 0.07425, 0.7744, 0.0255, 0.6901, 0.1232, 0.6494, 0.4763, 0.5051, 0.4697, 0.508, 0.4683, 0.5036, 0.4754, 0.5021, 0.4638, 0.5104, 0.459, 0.5125, 0.4569, 0.5059, 0.4621, 0.5049, 0.4554, 0.514, 0.2434, 0.6, 0.2217, 0.5509, 0.453, 0.5067, 0.1895, 0.6221, 0.1232, 0.6494, 0.08963, 0.5767, 0.1629, 0.5626, 0.4836, 0.5021, 0.4763, 0.5051, 0.4754, 0.5021, 0.4831, 0.5005, 0.4697, 0.508, 0.4638, 0.5104, 0.4621, 0.5049, 0.4683, 0.5036, 0.459, 0.5125, 0.4554, 0.514, 0.453, 0.5067, 0.4569, 0.5059, 0.2434, 0.6, 0.1895, 0.6221, 0.1629, 0.5626, 0.2217, 0.5509, 0.1232, 0.6494, 0.0255, 0.6901, 9.935e-05, 0.5961, 0.08963, 0.5767, 0.4754, 0.5021, 0.4683, 0.5036, 0.4678, 0.499, 0.4751, 0.499, 0.4621, 0.5049, 0.4569, 0.5059, 0.4563, 0.4991, 0.4615, 0.4991, 0.453, 0.5067, 0.2217, 0.5509, 0.2228, 0.4974, 0.4524, 0.4991, 0.1629, 0.5626, 0.08963, 0.5767, 0.08248, 0.4978, 0.1554, 0.4976, 0.4831, 0.5005, 0.4754, 0.5021, 0.4751, 0.499, 0.4829, 0.4989, 0.4683, 0.5036, 0.4621, 0.5049, 0.4615, 0.4991, 0.4678, 0.499, 0.4569, 0.5059, 0.453, 0.5067, 0.4524, 0.4991, 0.4563, 0.4991, 0.2217, 0.5509, 0.1629, 0.5626, 0.1554, 0.4976, 0.2228, 0.4974, 0.08963, 0.5767, 9.935e-05, 0.5961, 9.956e-05, 0.4993, 0.08248, 0.4978, 0.4751, 0.499, 0.4678, 0.499, 0.4683, 0.4945, 0.4754, 0.4959, 0.4615, 0.4991, 0.4563, 0.4991, 0.4569, 0.4923, 0.462, 0.4933, 0.4524, 0.4991, 0.2228, 0.4974, 0.2233, 0.4438, 0.453, 0.4915, 0.1554, 0.4976, 0.08248, 0.4978, 0.08842, 0.4176, 0.1711, 0.4336, 0.4829, 0.4989, 0.4751, 0.499, 0.4754, 0.4959, 0.4831, 0.4973, 0.4678, 0.499, 0.4615, 0.4991, 0.462, 0.4933, 0.4683, 0.4945, 0.4563, 0.4991, 0.4524, 0.4991, 0.453, 0.4915, 0.4569, 0.4923, 0.2228, 0.4974, 0.1554, 0.4976, 0.1711, 0.4336, 0.2233, 0.4438, 0.08248, 0.4978, 9.956e-05, 0.4993, 0.005111, 0.4035, 0.08842, 0.4176, 0.4754, 0.4959, 0.4683, 0.4945, 0.4696, 0.4901, 0.4762, 0.4929, 0.462, 0.4933, 0.4569, 0.4923, 0.4589, 0.4858, 0.4637, 0.4877, 0.453, 0.4915, 0.2233, 0.4438, 0.2434, 0.3941, 0.4554, 0.4843, 0.1711, 0.4336, 0.08842, 0.4176, 0.112, 0.3396, 0.1812, 0.3681, 0.4831, 0.4973, 0.4754, 0.4959, 0.4762, 0.4929, 0.4835, 0.4958, 0.4683, 0.4945, 0.462, 0.4933, 0.4637, 0.4877, 0.4696, 0.4901, 0.4569, 0.4923, 0.453, 0.4915, 0.4554, 0.4843, 0.4589, 0.4858, 0.2233, 0.4438, 0.1711, 0.4336, 0.1812, 0.3681, 0.2434, 0.3941, 0.08842, 0.4176, 0.005111, 0.4035, 0.02978, 0.3071, 0.112, 0.3396, 0.4762, 0.4929, 0.4696, 0.4901, 0.4717, 0.4861, 0.4777, 0.4901, 0.4637, 0.4877, 0.4589, 0.4858, 0.4621, 0.4798, 0.4664, 0.4826, 0.4554, 0.4843, 0.2434, 0.3941, 0.2631, 0.3436, 0.4588, 0.4776, 0.1812, 0.3681, 0.112, 0.3396, 0.1495, 0.2672, 0.2123, 0.3093, 0.4835, 0.4958, 0.4762, 0.4929, 0.4777, 0.4901, 0.4843, 0.4944, 0.4696, 0.4901, 0.4637, 0.4877, 0.4664, 0.4826, 0.4717, 0.4861, 0.4589, 0.4858, 0.4554, 0.4843, 0.4588, 0.4776, 0.4621, 0.4798, 0.2434, 0.3941, 0.1812, 0.3681, 0.2123, 0.3093, 0.2631, 0.3436, 0.112, 0.3396, 0.02978, 0.3071, 0.0696, 0.2122, 0.1495, 0.2672, 0.4777, 0.4901, 0.4717, 0.4861, 0.4745, 0.4826, 0.4797, 0.4876, 0.4664, 0.4826, 0.4621, 0.4798, 0.4664, 0.4745, 0.47, 0.4782, 0.4588, 0.4776, 0.2631, 0.3436, 0.3026, 0.3069, 0.4637, 0.4719, 0.2123, 0.3093, 0.1495, 0.2672, 0.2102, 0.211, 0.2613, 0.2645, 0.4843, 0.4944, 0.4777, 0.4901, 0.4797, 0.4876, 0.4853, 0.4931, 0.4717, 0.4861, 0.4664, 0.4826, 0.47, 0.4782, 0.4745, 0.4826, 0.4621, 0.4798, 0.4588, 0.4776, 0.4637, 0.4719, 0.4664, 0.4745, 0.2631, 0.3436, 0.2123, 0.3093, 0.2613, 0.2645, 0.3026, 0.3069, 0.1495, 0.2672, 0.0696, 0.2122, 0.1436, 0.1402, 0.2102, 0.211, 0.4797, 0.4876, 0.4745, 0.4826, 0.478, 0.4797, 0.4821, 0.4856, 0.47, 0.4782, 0.4664, 0.4745, 0.4715, 0.4702, 0.4745, 0.4745, 0.4637, 0.4719, 0.3026, 0.3069, 0.3404, 0.2682, 0.4693, 0.467, 0.2613, 0.2645, 0.2102, 0.211, 0.273, 0.1623, 0.3123, 0.2247, 0.4853, 0.4931, 0.4797, 0.4876, 0.4821, 0.4856, 0.4865, 0.4921, 0.4745, 0.4826, 0.47, 0.4782, 0.4745, 0.4745, 0.478, 0.4797, 0.4664, 0.4745, 0.4637, 0.4719, 0.4693, 0.467, 0.4715, 0.4702, 0.3026, 0.3069, 0.2613, 0.2645, 0.3123, 0.2247, 0.3404, 0.2682, 0.2102, 0.211, 0.1436, 0.1402, 0.2185, 0.06875, 0.273, 0.1623, 0.4821, 0.4856, 0.478, 0.4797, 0.482, 0.4775, 0.4848, 0.4841, 0.4745, 0.4745, 0.4715, 0.4702, 0.4775, 0.4669, 0.4795, 0.4717, 0.4693, 0.467, 0.3404, 0.2682, 0.3887, 0.2444, 0.476, 0.4633, 0.3123, 0.2247, 0.273, 0.1623, 0.3436, 0.1277, 0.3693, 0.1953, 0.4865, 0.4921, 0.4821, 0.4856, 0.4848, 0.4841, 0.4879, 0.4913, 0.478, 0.4797, 0.4745, 0.4745, 0.4795, 0.4717, 0.482, 0.4775, 0.4715, 0.4702, 0.4693, 0.467, 0.476, 0.4633, 0.4775, 0.4669, 0.3404, 0.2682, 0.3123, 0.2247, 0.3693, 0.1953, 0.3887, 0.2444, 0.273, 0.1623, 0.2185, 0.06875, 0.3083, 0.02882, 0.3436, 0.1277, 0.4848, 0.4841, 0.482, 0.4775, 0.4863, 0.4761, 0.4878, 0.4832, 0.4795, 0.4717, 0.4775, 0.4669, 0.484, 0.4649, 0.485, 0.47, 0.476, 0.4633, 0.3887, 0.2444, 0.4415, 0.2354, 0.4832, 0.4612, 0.3693, 0.1953, 0.3436, 0.1277, 0.4184, 0.1071, 0.4307, 0.1773, 0.4879, 0.4913, 0.4848, 0.4841, 0.4878, 0.4832, 0.4894, 0.4909, 0.482, 0.4775, 0.4795, 0.4717, 0.485, 0.47, 0.4863, 0.4761, 0.4775, 0.4669, 0.476, 0.4633, 0.4832, 0.4612, 0.484, 0.4649, 0.3887, 0.2444, 0.3693, 0.1953, 0.4307, 0.1773, 0.4415, 0.2354, 0.3436, 0.1277, 0.3083, 0.02882, 0.4014, 0.006194, 0.4184, 0.1071, 0.4878, 0.4832, 0.4863, 0.4761, 0.4908, 0.4757, 0.4909, 0.4829, 0.485, 0.47, 0.484, 0.4649, 0.4907, 0.4642, 0.4908, 0.4693, 0.4832, 0.4612, 0.4415, 0.2354, 0.494, 0.2239, 0.4906, 0.4603, 0.4307, 0.1773, 0.4184, 0.1071, 0.4952, 0.1005, 0.4944, 0.1724, 0.4894, 0.4909, 0.4878, 0.4832, 0.4909, 0.4829, 0.491, 0.4907, 0.4863, 0.4761, 0.485, 0.47, 0.4908, 0.4693, 0.4908, 0.4757, 0.484, 0.4649, 0.4832, 0.4612, 0.4906, 0.4603, 0.4907, 0.4642, 0.4415, 0.2354, 0.4307, 0.1773, 0.4944, 0.1724, 0.494, 0.2239, 0.4184, 0.1071, 0.4014, 0.006194, 0.4944, 9.935e-05, 0.4952, 0.1005, 0.4909, 0.4829, 0.4908, 0.4757, 0.4954, 0.476, 0.494, 0.4831, 0.4908, 0.4693, 0.4907, 0.4642, 0.4975, 0.4647, 0.4965, 0.4698, 0.4906, 0.4603, 0.494, 0.2239, 0.5472, 0.2304, 0.4982, 0.4609, 0.4944, 0.1724, 0.4952, 0.1005, 0.5742, 0.09991, 0.5579, 0.1788, 0.491, 0.4907, 0.4909, 0.4829, 0.494, 0.4831, 0.4926, 0.4908, 0.4908, 0.4757, 0.4908, 0.4693, 0.4965, 0.4698, 0.4954, 0.476, 0.4907, 0.4642, 0.4906, 0.4603, 0.4982, 0.4609, 0.4975, 0.4647, 0.494, 0.2239, 0.4944, 0.1724, 0.5579, 0.1788, 0.5472, 0.2304, 0.4952, 0.1005, 0.4944, 9.935e-05, 0.5877, 0.01937, 0.5742, 0.09991, 0.494, 0.4831, 0.4954, 0.476, 0.4997, 0.4773, 0.497, 0.484, 0.4965, 0.4698, 0.4975, 0.4647, 0.5041, 0.4666, 0.5021, 0.4715, 0.4982, 0.4609, 0.5472, 0.2304, 0.5981, 0.2473, 0.5055, 0.463, 0.5579, 0.1788, 0.5742, 0.09991, 0.6468, 0.1313, 0.6189, 0.1986, 0.4926, 0.4908, 0.494, 0.4831, 0.497, 0.484, 0.4941, 0.4913, 0.4954, 0.476, 0.4965, 0.4698, 0.5021, 0.4715, 0.4997, 0.4773, 0.4975, 0.4647, 0.4982, 0.4609, 0.5055, 0.463, 0.5041, 0.4666, 0.5472, 0.2304, 0.5579, 0.1788, 0.6189, 0.1986, 0.5981, 0.2473, 0.5742, 0.09991, 0.5877, 0.01937, 0.6825, 0.04279, 0.6468, 0.1313, 0.497, 0.484, 0.4997, 0.4773, 0.5038, 0.4794, 0.4998, 0.4855, 0.5021, 0.4715, 0.5041, 0.4666, 0.51, 0.4698, 0.5072, 0.4741, 0.5055, 0.463, 0.5981, 0.2473, 0.6428, 0.2768, 0.5121, 0.4667, 0.6189, 0.1986, 0.6468, 0.1313, 0.7169, 0.168, 0.68, 0.2223, 0.4941, 0.4913, 0.497, 0.484, 0.4998, 0.4855, 0.4955, 0.492, 0.4997, 0.4773, 0.5021, 0.4715, 0.5072, 0.4741, 0.5038, 0.4794, 0.5041, 0.4666, 0.5055, 0.463, 0.5121, 0.4667, 0.51, 0.4698, 0.5981, 0.2473, 0.6189, 0.1986, 0.68, 0.2223, 0.6428, 0.2768, 0.6468, 0.1313, 0.6825, 0.04279, 0.7764, 0.08025, 0.7169, 0.168, 0.4998, 0.4855, 0.5038, 0.4794, 0.5073, 0.4823, 0.5023, 0.4874, 0.5072, 0.4741, 0.51, 0.4698, 0.5153, 0.474, 0.5117, 0.4777, 0.5121, 0.4667, 0.6428, 0.2768, 0.6823, 0.3107, 0.5179, 0.4713, 0.68, 0.2223, 0.7169, 0.168, 0.7762, 0.2202, 0.7295, 0.2637, 0.4955, 0.492, 0.4998, 0.4855, 0.5023, 0.4874, 0.4968, 0.493, 0.5038, 0.4794, 0.5072, 0.4741, 0.5117, 0.4777, 0.5073, 0.4823, 0.51, 0.4698, 0.5121, 0.4667, 0.5179, 0.4713, 0.5153, 0.474, 0.6428, 0.2768, 0.68, 0.2223, 0.7295, 0.2637, 0.6823, 0.3107, 0.7169, 0.168, 0.7764, 0.08025, 0.8453, 0.1535, 0.7762, 0.2202, 0.4911, 0.4988, 0.4978, 0.4942, 0.4986, 0.4956, 0.4911, 0.4988, 0.4986, 0.4956, 0.4991, 0.4972, 0.4911, 0.4988, 0.4991, 0.4972, 0.4992, 0.4988, 0.4911, 0.4988, 0.4992, 0.4988, 0.4991, 0.5003, 0.4911, 0.4988, 0.4991, 0.5003, 0.4987, 0.5019, 0.4911, 0.4988, 0.4987, 0.5019, 0.4979, 0.5033, 0.4911, 0.4988, 0.4979, 0.5033, 0.4969, 0.5046, 0.4911, 0.4988, 0.4969, 0.5046, 0.4957, 0.5056, 0.4911, 0.4988, 0.4957, 0.5056, 0.4943, 0.5064, 0.4911, 0.4988, 0.4943, 0.5064, 0.4928, 0.5068, 0.4911, 0.4988, 0.4928, 0.5068, 0.4912, 0.507, 0.4911, 0.4988, 0.4912, 0.507, 0.4896, 0.5069, 0.4911, 0.4988, 0.4896, 0.5069, 0.4881, 0.5064, 0.4911, 0.4988, 0.4881, 0.5064, 0.4866, 0.5057, 0.4911, 0.4988, 0.4866, 0.5057, 0.4854, 0.5047, 0.4911, 0.4988, 0.4854, 0.5047, 0.4844, 0.5035, 0.4911, 0.4988, 0.4844, 0.5035, 0.4836, 0.5021, 0.4911, 0.4988, 0.4836, 0.5021, 0.4831, 0.5005, 0.4911, 0.4988, 0.4831, 0.5005, 0.4829, 0.4989, 0.4911, 0.4988, 0.4829, 0.4989, 0.4831, 0.4973, 0.4911, 0.4988, 0.4831, 0.4973, 0.4835, 0.4958, 0.4911, 0.4988, 0.4835, 0.4958, 0.4843, 0.4944, 0.4911, 0.4988, 0.4843, 0.4944, 0.4853, 0.4931, 0.4911, 0.4988, 0.4853, 0.4931, 0.4865, 0.4921, 0.4911, 0.4988, 0.4865, 0.4921, 0.4879, 0.4913, 0.4911, 0.4988, 0.4879, 0.4913, 0.4894, 0.4909, 0.4911, 0.4988, 0.4894, 0.4909, 0.491, 0.4907, 0.4911, 0.4988, 0.491, 0.4907, 0.4926, 0.4908, 0.4911, 0.4988, 0.4926, 0.4908, 0.4941, 0.4913, 0.4911, 0.4988, 0.4941, 0.4913, 0.4955, 0.492, 0.4911, 0.4988, 0.4955, 0.492, 0.4968, 0.493, 0.4911, 0.4988, 0.4968, 0.493, 0.4978, 0.4942, 0.5023, 0.4874, 0.5073, 0.4823, 0.5102, 0.4857, 0.5043, 0.4898, 0.5117, 0.4777, 0.5153, 0.474, 0.5197, 0.4792, 0.5154, 0.4821, 0.5179, 0.4713, 0.6823, 0.3107, 0.7199, 0.3488, 0.5229, 0.4769, 0.7295, 0.2637, 0.7762, 0.2202, 0.8337, 0.2763, 0.7642, 0.3195, 0.4968, 0.493, 0.5023, 0.4874, 0.5043, 0.4898, 0.4978, 0.4942, 0.5073, 0.4823, 0.5117, 0.4777, 0.5154, 0.4821, 0.5102, 0.4857, 0.5153, 0.474, 0.5179, 0.4713, 0.5229, 0.4769, 0.5197, 0.4792, 0.6823, 0.3107, 0.7295, 0.2637, 0.7642, 0.3195, 0.7199, 0.3488, 0.7762, 0.2202, 0.8453, 0.1535, 0.9156, 0.2273, 0.8337, 0.2763])
me_sphere.materials.append(mat_material_002)
me_sphere.use_remesh_preserve_volume = False
me_sphere.use_remesh_preserve_attributes = False
me_sphere.use_mirror_vertex_groups = False
me_sphere.update()

# ---- objects
ob_plane = bpy.data.objects.new('Plane', me_plane)
ob_sphere = bpy.data.objects.new('Sphere', me_sphere)
ob_lamp = bpy.data.objects.new('Lamp', light_lamp)
ob_camera = bpy.data.objects.new('Camera', cam_camera)

# ---- transforms, parenting, visibility, modifiers, constraints
ob_plane.location = (-0.01839, -0.07722, -1.772)
ob_plane.scale = (100.0, 100.0, 100.0)
ob_plane.lineart.crease_threshold = 0.0
ob_sphere.location = (0.0, 0.0, 0.0)
ob_sphere.lineart.crease_threshold = 0.0
_m = ob_sphere.modifiers.new('Solidify', 'SOLIDIFY')
_m.thickness = 0.15
_m.nonmanifold_thickness_mode = 'FIXED'
_m.nonmanifold_merge_threshold = 0.0003
_m = ob_sphere.modifiers.new('Subsurf', 'SUBSURF')
_m.uv_smooth = 'PRESERVE_CORNERS'
_m.quality = 2
_m.levels = 2
_m.show_only_control_edges = False
ob_lamp.location = (4.076, -2.966, 5.904)
ob_lamp.rotation_euler = (0.6503, 0.05522, 1.866)
ob_lamp.lock_rotations_4d = False
ob_lamp.empty_display_type = 'ARROWS'
ob_lamp.color = (0.0, 0.0, 0.0, 0.0)
ob_lamp.lineart.crease_threshold = 0.0
ob_camera.location = (3.659, -3.517, 1.775)
ob_camera.rotation_euler = (1.109, 0.01082, 0.8149)
ob_camera.lock_rotations_4d = False
ob_camera.empty_display_type = 'ARROWS'
ob_camera.color = (0.0, 0.0, 0.0, 0.0)
ob_camera.display_type = 'WIRE'
ob_camera.lineart.crease_threshold = 0.0

# ---- collection membership
col_collection_1.objects.link(ob_plane)
col_collection_1.objects.link(ob_sphere)
col_collection_1.objects.link(ob_lamp)
col_collection_1.objects.link(ob_camera)

# ---- scene / render settings (as saved in the file)
scene.camera = ob_camera
scene.frame_start = 1; scene.frame_end = 250; scene.frame_set(1)
scene.render.engine = 'CYCLES'
scene.render.resolution_percentage = 50
scene.render.dither_intensity = 0.0
scene.cycles.use_denoising = False
scene.cycles.samples = 10
scene.cycles.sampling_pattern = 'TABULATED_SOBOL'
scene.cycles.light_sampling_threshold = 0.0
scene.cycles.use_adaptive_sampling = False
scene.cycles.use_light_tree = False
scene.cycles.blur_glossy = 0.0
scene.cycles.pixel_filter_type = 'GAUSSIAN'
scene.cycles.sample_clamp_indirect = 0.0
scene.view_settings.view_transform = 'Standard'
bpy.context.view_layer.update()
